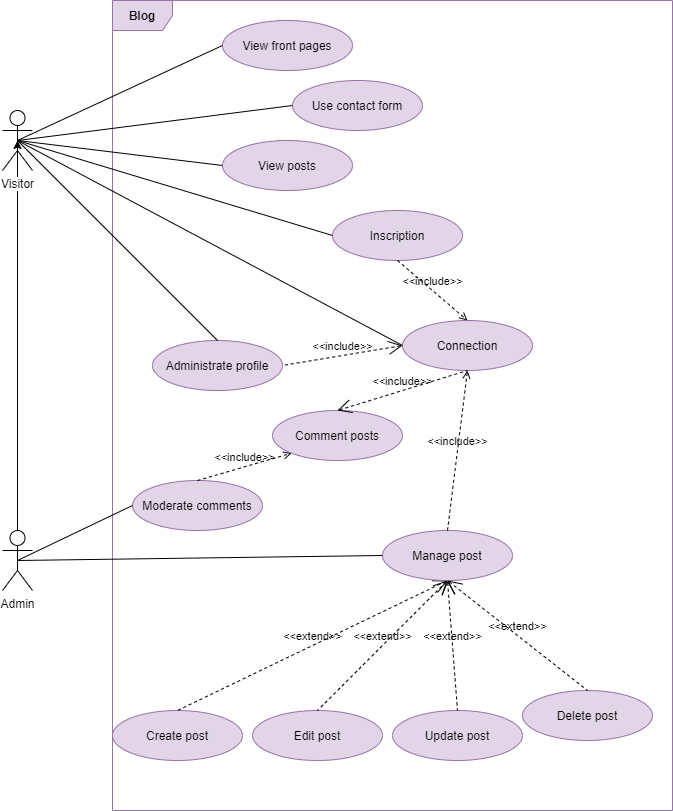

The diagram above was exported from draw.io. Its source (the exported page's mxGraphModel, read from the mxfile embedded in the PNG):
<mxGraphModel dx="868" dy="433" grid="1" gridSize="10" guides="1" tooltips="1" connect="1" arrows="1" fold="1" page="1" pageScale="1" pageWidth="827" pageHeight="1169" math="0" shadow="0">
  <root>
    <mxCell id="0" />
    <mxCell id="1" parent="0" />
    <mxCell id="PeGISBipAvOJwQvUrEhO-19" value="" style="edgeStyle=orthogonalEdgeStyle;rounded=0;orthogonalLoop=1;jettySize=auto;html=1;entryX=0.5;entryY=0.5;entryDx=0;entryDy=0;entryPerimeter=0;" parent="1" source="PeGISBipAvOJwQvUrEhO-4" target="PeGISBipAvOJwQvUrEhO-3" edge="1">
      <mxGeometry relative="1" as="geometry">
        <mxPoint x="135" y="600" as="targetPoint" />
      </mxGeometry>
    </mxCell>
    <mxCell id="PeGISBipAvOJwQvUrEhO-2" value="Blog" style="shape=umlFrame;whiteSpace=wrap;html=1;fillColor=#e1d5e7;strokeColor=#9673a6;fontStyle=1" parent="1" vertex="1">
      <mxGeometry x="230" y="150" width="560" height="810" as="geometry" />
    </mxCell>
    <mxCell id="PeGISBipAvOJwQvUrEhO-3" value="Visitor" style="shape=umlActor;verticalLabelPosition=bottom;labelBackgroundColor=#ffffff;verticalAlign=top;html=1;" parent="1" vertex="1">
      <mxGeometry x="120" y="260" width="30" height="60" as="geometry" />
    </mxCell>
    <mxCell id="PeGISBipAvOJwQvUrEhO-4" value="Admin" style="shape=umlActor;verticalLabelPosition=bottom;labelBackgroundColor=#ffffff;verticalAlign=top;html=1;" parent="1" vertex="1">
      <mxGeometry x="120" y="680" width="30" height="60" as="geometry" />
    </mxCell>
    <mxCell id="PeGISBipAvOJwQvUrEhO-5" value="View front pages" style="ellipse;whiteSpace=wrap;html=1;fillColor=#e1d5e7;strokeColor=#9673a6;" parent="1" vertex="1">
      <mxGeometry x="340" y="170" width="130" height="50" as="geometry" />
    </mxCell>
    <mxCell id="PeGISBipAvOJwQvUrEhO-6" value="Use contact form" style="ellipse;whiteSpace=wrap;html=1;fillColor=#e1d5e7;strokeColor=#9673a6;" parent="1" vertex="1">
      <mxGeometry x="410" y="230" width="130" height="50" as="geometry" />
    </mxCell>
    <mxCell id="PeGISBipAvOJwQvUrEhO-7" value="View posts" style="ellipse;whiteSpace=wrap;html=1;fillColor=#e1d5e7;strokeColor=#9673a6;" parent="1" vertex="1">
      <mxGeometry x="340" y="290" width="130" height="50" as="geometry" />
    </mxCell>
    <mxCell id="PeGISBipAvOJwQvUrEhO-8" value="Inscription" style="ellipse;whiteSpace=wrap;html=1;fillColor=#e1d5e7;strokeColor=#9673a6;" parent="1" vertex="1">
      <mxGeometry x="450" y="360" width="130" height="50" as="geometry" />
    </mxCell>
    <mxCell id="PeGISBipAvOJwQvUrEhO-9" value="Connection" style="ellipse;whiteSpace=wrap;html=1;fillColor=#e1d5e7;strokeColor=#9673a6;" parent="1" vertex="1">
      <mxGeometry x="520" y="470" width="130" height="50" as="geometry" />
    </mxCell>
    <mxCell id="PeGISBipAvOJwQvUrEhO-10" value="Administrate profile" style="ellipse;whiteSpace=wrap;html=1;fillColor=#e1d5e7;strokeColor=#9673a6;" parent="1" vertex="1">
      <mxGeometry x="270" y="490" width="130" height="50" as="geometry" />
    </mxCell>
    <mxCell id="PeGISBipAvOJwQvUrEhO-11" value="Comment posts" style="ellipse;whiteSpace=wrap;html=1;fillColor=#e1d5e7;strokeColor=#9673a6;" parent="1" vertex="1">
      <mxGeometry x="390" y="560" width="130" height="50" as="geometry" />
    </mxCell>
    <mxCell id="PeGISBipAvOJwQvUrEhO-13" value="Moderate comments" style="ellipse;whiteSpace=wrap;html=1;fillColor=#e1d5e7;strokeColor=#9673a6;" parent="1" vertex="1">
      <mxGeometry x="250" y="630" width="130" height="50" as="geometry" />
    </mxCell>
    <mxCell id="PeGISBipAvOJwQvUrEhO-14" value="Create post" style="ellipse;whiteSpace=wrap;html=1;fillColor=#e1d5e7;strokeColor=#9673a6;" parent="1" vertex="1">
      <mxGeometry x="230" y="860" width="130" height="50" as="geometry" />
    </mxCell>
    <mxCell id="PeGISBipAvOJwQvUrEhO-15" value="Edit post" style="ellipse;whiteSpace=wrap;html=1;fillColor=#e1d5e7;strokeColor=#9673a6;" parent="1" vertex="1">
      <mxGeometry x="370" y="860" width="130" height="50" as="geometry" />
    </mxCell>
    <mxCell id="PeGISBipAvOJwQvUrEhO-16" value="Update post" style="ellipse;whiteSpace=wrap;html=1;fillColor=#e1d5e7;strokeColor=#9673a6;" parent="1" vertex="1">
      <mxGeometry x="510" y="860" width="130" height="50" as="geometry" />
    </mxCell>
    <mxCell id="PeGISBipAvOJwQvUrEhO-17" value="Delete post" style="ellipse;whiteSpace=wrap;html=1;fillColor=#e1d5e7;strokeColor=#9673a6;" parent="1" vertex="1">
      <mxGeometry x="640" y="840" width="130" height="50" as="geometry" />
    </mxCell>
    <mxCell id="PeGISBipAvOJwQvUrEhO-20" value="" style="edgeStyle=none;html=1;endArrow=none;verticalAlign=bottom;exitX=0.5;exitY=0.5;exitDx=0;exitDy=0;exitPerimeter=0;entryX=0;entryY=0.5;entryDx=0;entryDy=0;" parent="1" source="PeGISBipAvOJwQvUrEhO-3" target="PeGISBipAvOJwQvUrEhO-5" edge="1">
      <mxGeometry width="160" relative="1" as="geometry">
        <mxPoint x="150" y="300" as="sourcePoint" />
        <mxPoint x="310" y="300" as="targetPoint" />
      </mxGeometry>
    </mxCell>
    <mxCell id="PeGISBipAvOJwQvUrEhO-21" value="" style="edgeStyle=none;html=1;endArrow=none;verticalAlign=bottom;exitX=0.5;exitY=0.5;exitDx=0;exitDy=0;exitPerimeter=0;entryX=0;entryY=0.5;entryDx=0;entryDy=0;" parent="1" source="PeGISBipAvOJwQvUrEhO-3" target="PeGISBipAvOJwQvUrEhO-6" edge="1">
      <mxGeometry width="160" relative="1" as="geometry">
        <mxPoint x="145" y="300" as="sourcePoint" />
        <mxPoint x="350" y="205" as="targetPoint" />
      </mxGeometry>
    </mxCell>
    <mxCell id="PeGISBipAvOJwQvUrEhO-22" value="" style="edgeStyle=none;html=1;endArrow=none;verticalAlign=bottom;exitX=0.5;exitY=0.5;exitDx=0;exitDy=0;exitPerimeter=0;entryX=0;entryY=0.5;entryDx=0;entryDy=0;" parent="1" source="PeGISBipAvOJwQvUrEhO-3" target="PeGISBipAvOJwQvUrEhO-7" edge="1">
      <mxGeometry width="160" relative="1" as="geometry">
        <mxPoint x="155" y="310" as="sourcePoint" />
        <mxPoint x="360" y="215" as="targetPoint" />
      </mxGeometry>
    </mxCell>
    <mxCell id="PeGISBipAvOJwQvUrEhO-23" value="" style="edgeStyle=none;html=1;endArrow=none;verticalAlign=bottom;exitX=0.5;exitY=0.5;exitDx=0;exitDy=0;exitPerimeter=0;entryX=0;entryY=0.5;entryDx=0;entryDy=0;" parent="1" source="PeGISBipAvOJwQvUrEhO-3" target="PeGISBipAvOJwQvUrEhO-8" edge="1">
      <mxGeometry width="160" relative="1" as="geometry">
        <mxPoint x="165" y="320" as="sourcePoint" />
        <mxPoint x="370" y="225" as="targetPoint" />
      </mxGeometry>
    </mxCell>
    <mxCell id="PeGISBipAvOJwQvUrEhO-24" value="" style="edgeStyle=none;html=1;endArrow=none;verticalAlign=bottom;exitX=0.5;exitY=0.5;exitDx=0;exitDy=0;exitPerimeter=0;entryX=0;entryY=0.5;entryDx=0;entryDy=0;" parent="1" source="PeGISBipAvOJwQvUrEhO-3" target="PeGISBipAvOJwQvUrEhO-9" edge="1">
      <mxGeometry width="160" relative="1" as="geometry">
        <mxPoint x="175" y="330" as="sourcePoint" />
        <mxPoint x="380" y="235" as="targetPoint" />
      </mxGeometry>
    </mxCell>
    <mxCell id="PeGISBipAvOJwQvUrEhO-25" value="&amp;lt;&amp;lt;include&amp;gt;&amp;gt;" style="edgeStyle=none;html=1;endArrow=open;verticalAlign=bottom;dashed=1;labelBackgroundColor=none;exitX=0.5;exitY=1;exitDx=0;exitDy=0;entryX=0.5;entryY=0;entryDx=0;entryDy=0;" parent="1" source="PeGISBipAvOJwQvUrEhO-8" target="PeGISBipAvOJwQvUrEhO-9" edge="1">
      <mxGeometry width="160" relative="1" as="geometry">
        <mxPoint x="510" y="430" as="sourcePoint" />
        <mxPoint x="670" y="430" as="targetPoint" />
      </mxGeometry>
    </mxCell>
    <mxCell id="PeGISBipAvOJwQvUrEhO-26" value="" style="edgeStyle=none;html=1;endArrow=none;verticalAlign=bottom;exitX=0.5;exitY=0.5;exitDx=0;exitDy=0;exitPerimeter=0;entryX=0.5;entryY=0;entryDx=0;entryDy=0;" parent="1" source="PeGISBipAvOJwQvUrEhO-3" target="PeGISBipAvOJwQvUrEhO-10" edge="1">
      <mxGeometry width="160" relative="1" as="geometry">
        <mxPoint x="185" y="340" as="sourcePoint" />
        <mxPoint x="390" y="245" as="targetPoint" />
      </mxGeometry>
    </mxCell>
    <mxCell id="PeGISBipAvOJwQvUrEhO-27" value="&amp;lt;&amp;lt;include&amp;gt;&amp;gt;" style="edgeStyle=none;html=1;startArrow=open;endArrow=none;startSize=12;verticalAlign=bottom;dashed=1;labelBackgroundColor=none;entryX=1;entryY=0.5;entryDx=0;entryDy=0;exitX=0;exitY=0.5;exitDx=0;exitDy=0;" parent="1" source="PeGISBipAvOJwQvUrEhO-9" target="PeGISBipAvOJwQvUrEhO-10" edge="1">
      <mxGeometry width="160" relative="1" as="geometry">
        <mxPoint x="360" y="530" as="sourcePoint" />
        <mxPoint x="520" y="530" as="targetPoint" />
      </mxGeometry>
    </mxCell>
    <mxCell id="PeGISBipAvOJwQvUrEhO-28" value="&amp;lt;&amp;lt;include&amp;gt;&amp;gt;" style="edgeStyle=none;html=1;startArrow=open;endArrow=none;startSize=12;verticalAlign=bottom;dashed=1;labelBackgroundColor=none;entryX=0.5;entryY=1;entryDx=0;entryDy=0;exitX=0.5;exitY=0;exitDx=0;exitDy=0;" parent="1" source="PeGISBipAvOJwQvUrEhO-11" target="PeGISBipAvOJwQvUrEhO-9" edge="1">
      <mxGeometry width="160" relative="1" as="geometry">
        <mxPoint x="359.94000000000005" y="540" as="sourcePoint" />
        <mxPoint x="435" y="490" as="targetPoint" />
      </mxGeometry>
    </mxCell>
    <mxCell id="PeGISBipAvOJwQvUrEhO-29" value="" style="edgeStyle=none;html=1;endArrow=none;verticalAlign=bottom;exitX=0.5;exitY=0.5;exitDx=0;exitDy=0;exitPerimeter=0;entryX=0;entryY=0.5;entryDx=0;entryDy=0;" parent="1" source="PeGISBipAvOJwQvUrEhO-4" target="PeGISBipAvOJwQvUrEhO-13" edge="1">
      <mxGeometry width="160" relative="1" as="geometry">
        <mxPoint x="150" y="710" as="sourcePoint" />
        <mxPoint x="310" y="710" as="targetPoint" />
      </mxGeometry>
    </mxCell>
    <mxCell id="PeGISBipAvOJwQvUrEhO-34" value="&amp;lt;&amp;lt;extend&amp;gt;&amp;gt;" style="edgeStyle=none;html=1;startArrow=open;endArrow=none;startSize=12;verticalAlign=bottom;dashed=1;labelBackgroundColor=none;entryX=0.5;entryY=0;entryDx=0;entryDy=0;exitX=0.5;exitY=1;exitDx=0;exitDy=0;" parent="1" source="3FMXxb6AJeYLorVf7KRF-2" target="PeGISBipAvOJwQvUrEhO-14" edge="1">
      <mxGeometry width="160" relative="1" as="geometry">
        <mxPoint x="470" y="680" as="sourcePoint" />
        <mxPoint x="630" y="680" as="targetPoint" />
      </mxGeometry>
    </mxCell>
    <mxCell id="3FMXxb6AJeYLorVf7KRF-2" value="Manage post" style="ellipse;whiteSpace=wrap;html=1;fillColor=#e1d5e7;strokeColor=#9673a6;" vertex="1" parent="1">
      <mxGeometry x="500" y="680" width="130" height="50" as="geometry" />
    </mxCell>
    <mxCell id="3FMXxb6AJeYLorVf7KRF-3" value="&amp;lt;&amp;lt;include&amp;gt;&amp;gt;" style="edgeStyle=none;html=1;endArrow=open;verticalAlign=bottom;dashed=1;labelBackgroundColor=none;entryX=0.5;entryY=1;entryDx=0;entryDy=0;exitX=0.5;exitY=0;exitDx=0;exitDy=0;" edge="1" parent="1" source="3FMXxb6AJeYLorVf7KRF-2" target="PeGISBipAvOJwQvUrEhO-9">
      <mxGeometry width="160" relative="1" as="geometry">
        <mxPoint x="430" y="550" as="sourcePoint" />
        <mxPoint x="590" y="550" as="targetPoint" />
      </mxGeometry>
    </mxCell>
    <mxCell id="3FMXxb6AJeYLorVf7KRF-5" value="&amp;lt;&amp;lt;extend&amp;gt;&amp;gt;" style="edgeStyle=none;html=1;startArrow=open;endArrow=none;startSize=12;verticalAlign=bottom;dashed=1;labelBackgroundColor=none;entryX=0.5;entryY=0;entryDx=0;entryDy=0;exitX=0.5;exitY=1;exitDx=0;exitDy=0;" edge="1" parent="1" source="3FMXxb6AJeYLorVf7KRF-2" target="PeGISBipAvOJwQvUrEhO-15">
      <mxGeometry width="160" relative="1" as="geometry">
        <mxPoint x="600" y="650" as="sourcePoint" />
        <mxPoint x="460" y="705" as="targetPoint" />
      </mxGeometry>
    </mxCell>
    <mxCell id="3FMXxb6AJeYLorVf7KRF-6" value="&amp;lt;&amp;lt;include&amp;gt;&amp;gt;" style="edgeStyle=none;html=1;endArrow=open;verticalAlign=bottom;dashed=1;labelBackgroundColor=none;exitX=0.5;exitY=0;exitDx=0;exitDy=0;entryX=0;entryY=1;entryDx=0;entryDy=0;" edge="1" parent="1" source="PeGISBipAvOJwQvUrEhO-13" target="PeGISBipAvOJwQvUrEhO-11">
      <mxGeometry width="160" relative="1" as="geometry">
        <mxPoint x="390" y="610" as="sourcePoint" />
        <mxPoint x="550" y="610" as="targetPoint" />
      </mxGeometry>
    </mxCell>
    <mxCell id="3FMXxb6AJeYLorVf7KRF-7" value="&amp;lt;&amp;lt;extend&amp;gt;&amp;gt;" style="edgeStyle=none;html=1;startArrow=open;endArrow=none;startSize=12;verticalAlign=bottom;dashed=1;labelBackgroundColor=none;entryX=0.5;entryY=0;entryDx=0;entryDy=0;exitX=0.5;exitY=1;exitDx=0;exitDy=0;" edge="1" parent="1" source="3FMXxb6AJeYLorVf7KRF-2" target="PeGISBipAvOJwQvUrEhO-16">
      <mxGeometry width="160" relative="1" as="geometry">
        <mxPoint x="580" y="770" as="sourcePoint" />
        <mxPoint x="740" y="770" as="targetPoint" />
      </mxGeometry>
    </mxCell>
    <mxCell id="3FMXxb6AJeYLorVf7KRF-8" value="&amp;lt;&amp;lt;extend&amp;gt;&amp;gt;" style="edgeStyle=none;html=1;startArrow=open;endArrow=none;startSize=12;verticalAlign=bottom;dashed=1;labelBackgroundColor=none;entryX=0.5;entryY=0;entryDx=0;entryDy=0;exitX=0.5;exitY=1;exitDx=0;exitDy=0;" edge="1" parent="1" source="3FMXxb6AJeYLorVf7KRF-2" target="PeGISBipAvOJwQvUrEhO-17">
      <mxGeometry width="160" relative="1" as="geometry">
        <mxPoint x="650" y="840" as="sourcePoint" />
        <mxPoint x="810" y="840" as="targetPoint" />
      </mxGeometry>
    </mxCell>
    <mxCell id="3FMXxb6AJeYLorVf7KRF-9" value="" style="edgeStyle=none;html=1;endArrow=none;verticalAlign=bottom;exitX=0.5;exitY=0.5;exitDx=0;exitDy=0;exitPerimeter=0;entryX=0;entryY=0.5;entryDx=0;entryDy=0;" edge="1" parent="1" source="PeGISBipAvOJwQvUrEhO-4" target="3FMXxb6AJeYLorVf7KRF-2">
      <mxGeometry width="160" relative="1" as="geometry">
        <mxPoint x="190" y="730" as="sourcePoint" />
        <mxPoint x="350" y="730" as="targetPoint" />
      </mxGeometry>
    </mxCell>
  </root>
</mxGraphModel>